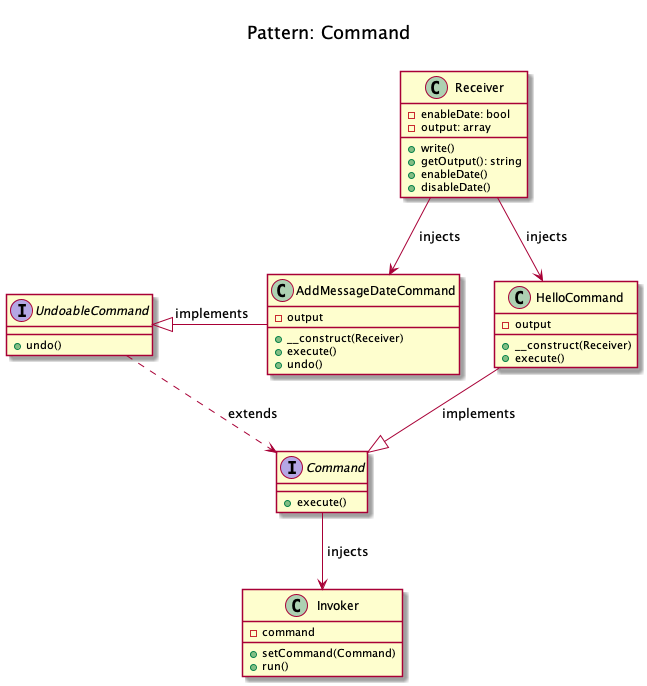

The diagram above was rendered by PlantUML. Its source (embedded in the PNG):
@startuml
    Title <size:20>\nPattern: Command\n


    interface UndoableCommand {
        + undo()
    }

    interface Command {
        + execute()
    }

    class HelloCommand {
        - output
        + __construct(Receiver)
        + execute()
    }

    class AddMessageDateCommand {
        - output
        + __construct(Receiver)
        + execute()
        + undo()
    }

    class Invoker {
        - command
        + setCommand(Command)
        + run()
    }

    class Receiver {
        - enableDate: bool
        - output: array
        + write()
        + getOutput(): string
        + enableDate()
        + disableDate()
    }

    UndoableCommand ..> Command: " extends"
    AddMessageDateCommand -left-|> UndoableCommand: " implements"
    HelloCommand --|> Command: " implements"
    Command --> Invoker: " injects"
    Receiver --> HelloCommand: " injects"
    Receiver --> AddMessageDateCommand: " injects"

@enduml